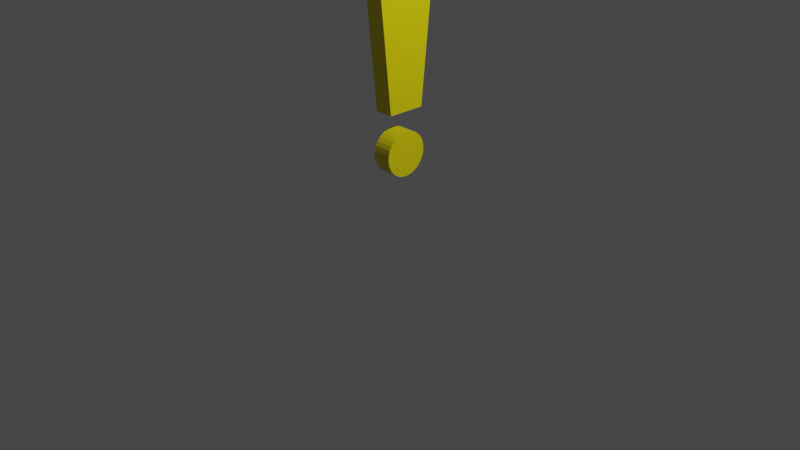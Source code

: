 # Source: exl_mark.blend  (saved by Blender 3.2.14; exported with 4.5.12 LTS)
import bpy
from mathutils import Matrix  # noqa: F401  (used for matrix-valued properties, if any)

bpy.ops.wm.read_factory_settings(use_empty=True)
scene = bpy.context.scene
scene.name = 'Scene'

# ---- collections
col_collection = bpy.data.collections.new('Collection'); scene.collection.children.link(col_collection)

# ---- materials (node trees are filled in below, after node groups)
mat_material = bpy.data.materials.new('Material')
mat_material.alpha_threshold = 0.0
mat_material.use_transparent_shadow = False
mat_material.line_color = (0.0, 0.0, 0.0, 1.0)

# ---- material node trees
mat_material.use_nodes = True; mat_material.node_tree.nodes.clear()
_N = mat_material.node_tree.nodes; _L = mat_material.node_tree.links
n0 = _N.new('ShaderNodeOutputMaterial'); n0.name = 'Material Output'; n0.location = (300, 300)
n1 = _N.new('ShaderNodeBsdfPrincipled'); n1.name = 'Principled BSDF'; n1.location = (10, 300)
n1.distribution = 'GGX'
n1.subsurface_method = 'RANDOM_WALK_SKIN'
n1.inputs[0].default_value = (0.8, 0.6844, 0.0, 1.0)
n1.inputs[2].default_value = 0.4
n1.inputs[3].default_value = 1.45
n1.inputs[27].default_value = (0.0, 0.0, 0.0, 1.0)
n1.inputs[28].default_value = 1.0
_L.new(n1.outputs[0], n0.inputs[0])
n0.is_active_output = True

# ---- world
world_world = bpy.data.worlds.new('World'); scene.world = world_world
world_world.use_nodes = True; world_world.node_tree.nodes.clear()
_N = world_world.node_tree.nodes; _L = world_world.node_tree.links
n0 = _N.new('ShaderNodeOutputWorld'); n0.name = 'World Output'; n0.location = (300, 300)
n1 = _N.new('ShaderNodeBackground'); n1.name = 'Background'; n1.location = (10, 300)
n1.inputs[0].default_value = (0.05088, 0.05088, 0.05088, 1.0)
_L.new(n1.outputs[0], n0.inputs[0])
n0.is_active_output = True
world_world.color = (0.05088, 0.05088, 0.05088)
world_world.use_sun_shadow = False
world_world.sun_shadow_jitter_overblur = 0.0

# ---- cameras
cam_camera = bpy.data.cameras.new('Camera')
cam_camera.clip_end = 100.0
cam_camera.ortho_scale = 7.314

# ---- lights
light_light = bpy.data.lights.new('Light', 'POINT')
light_light.transmission_factor = 0.0
light_light.energy = 1000.0
light_light.shadow_soft_size = 0.1
light_light.shadow_maximum_resolution = 0.006
light_light.use_absolute_resolution = True

# ---- meshes
me_cube = bpy.data.meshes.new('Cube')
me_cube.from_pydata([(0.1, 0.2339, 0.7395), (0.1, 0.2, 1.183), (-0.1, 0.2339, 0.7395), (0.1, -0.2, 1.183), (-0.1, 0.2, 1.183), (-0.1, -0.2, 1.183), (0.1, 0.376, 2.943), (0.1, 0.159, 3.183), (0.1, 0.3557, 3.063), (0.1, 0.2763, 3.151), (0.1, -0.159, 3.183), (0.1, -0.376, 2.943), (0.1, -0.2763, 3.151), (0.1, -0.3557, 3.063), (-0.1, 0.159, 3.183), (-0.1, 0.376, 2.943), (-0.1, 0.2763, 3.151), (-0.1, 0.3557, 3.063), (-0.1, -0.376, 2.943), (-0.1, -0.159, 3.183), (-0.1, -0.3557, 3.063), (-0.1, -0.2763, 3.151), (-0.1, 0.2294, 0.6938), (0.1, 0.2294, 0.6938), (-0.1, 0.2161, 0.65), (0.1, 0.2161, 0.65), (-0.1, 0.1945, 0.6095), (0.1, 0.1945, 0.6095), (-0.1, 0.1654, 0.5741), (0.1, 0.1654, 0.5741), (-0.1, 0.1299, 0.545), (0.1, 0.1299, 0.545), (-0.1, 0.0895, 0.5234), (0.1, 0.0895, 0.5234), (-0.1, 0.04563, 0.5101), (0.1, 0.04563, 0.5101), (-0.1, -1.088e-08, 0.5056), (0.1, -1.088e-08, 0.5056), (-0.1, -0.04563, 0.5101), (0.1, -0.04563, 0.5101), (-0.1, -0.0895, 0.5234), (0.1, -0.0895, 0.5234), (-0.1, -0.1299, 0.545), (0.1, -0.1299, 0.545), (-0.1, -0.1654, 0.5741), (0.1, -0.1654, 0.5741), (-0.1, -0.1945, 0.6095), (0.1, -0.1945, 0.6095), (-0.1, -0.2161, 0.65), (0.1, -0.2161, 0.65), (-0.1, -0.2294, 0.6938), (0.1, -0.2294, 0.6938), (-0.1, -0.2339, 0.7395), (0.1, -0.2339, 0.7395), (-0.1, -0.2294, 0.7851), (0.1, -0.2294, 0.7851), (-0.1, -0.2161, 0.8289), (0.1, -0.2161, 0.8289), (-0.1, -0.1945, 0.8694), (0.1, -0.1945, 0.8694), (-0.1, -0.1654, 0.9048), (0.1, -0.1654, 0.9048), (-0.1, -0.1299, 0.9339), (0.1, -0.1299, 0.9339), (-0.1, -0.0895, 0.9555), (0.1, -0.0895, 0.9555), (-0.1, -0.04563, 0.9688), (0.1, -0.04563, 0.9688), (-0.1, 2.135e-09, 0.9733), (0.1, 2.135e-09, 0.9733), (-0.1, 0.04563, 0.9688), (0.1, 0.04563, 0.9688), (-0.1, 0.0895, 0.9555), (0.1, 0.0895, 0.9555), (-0.1, 0.1299, 0.9339), (0.1, 0.1299, 0.9339), (-0.1, 0.1654, 0.9048), (0.1, 0.1654, 0.9048), (-0.1, 0.1945, 0.8694), (0.1, 0.1945, 0.8694), (-0.1, 0.2161, 0.8289), (0.1, 0.2161, 0.8289), (-0.1, 0.2294, 0.7851), (0.1, 0.2294, 0.7851)], [], [(3, 11, 18, 5), (5, 18, 20, 21, 19, 14, 16, 17, 15, 4), (4, 1, 3, 5), (7, 14, 19, 10), (1, 6, 8, 9, 7, 10, 12, 13, 11, 3), (10, 19, 21, 12), (12, 21, 20, 13), (13, 20, 18, 11), (14, 7, 9, 16), (16, 9, 8, 17), (17, 8, 6, 15), (4, 15, 6, 1), (2, 0, 23, 22), (22, 23, 25, 24), (24, 25, 27, 26), (26, 27, 29, 28), (28, 29, 31, 30), (30, 31, 33, 32), (32, 33, 35, 34), (34, 35, 37, 36), (36, 37, 39, 38), (38, 39, 41, 40), (40, 41, 43, 42), (42, 43, 45, 44), (44, 45, 47, 46), (46, 47, 49, 48), (48, 49, 51, 50), (50, 51, 53, 52), (52, 53, 55, 54), (54, 55, 57, 56), (56, 57, 59, 58), (58, 59, 61, 60), (60, 61, 63, 62), (62, 63, 65, 64), (64, 65, 67, 66), (66, 67, 69, 68), (68, 69, 71, 70), (70, 71, 73, 72), (72, 73, 75, 74), (74, 75, 77, 76), (76, 77, 79, 78), (78, 79, 81, 80), (23, 0, 83, 81, 79, 77, 75, 73, 71, 69, 67, 65, 63, 61, 59, 57, 55, 53, 51, 49, 47, 45, 43, 41, 39, 37, 35, 33, 31, 29, 27, 25), (80, 81, 83, 82), (82, 83, 0, 2), (2, 22, 24, 26, 28, 30, 32, 34, 36, 38, 40, 42, 44, 46, 48, 50, 52, 54, 56, 58, 60, 62, 64, 66, 68, 70, 72, 74, 76, 78, 80, 82)])
_uv = me_cube.uv_layers.new(name='UVMap')
_uv.uv.foreach_set('vector', [0.375, 0.75, 0.595, 0.75, 0.595, 1.0, 0.375, 1.0, 0.375, 0.0, 0.595, 0.0, 0.61, 0.01094, 0.621, 0.03843, 0.625, 0.07532, 0.625, 0.1747, 0.621, 0.2116, 0.61, 0.2391, 0.595, 0.25, 0.375, 0.25, 0.125, 0.5, 0.375, 0.5, 0.375, 0.75, 0.125, 0.75, 0.625, 0.5753, 0.875, 0.5753, 0.875, 0.6747, 0.625, 0.6747, 0.375, 0.5, 0.595, 0.5, 0.61, 0.5109, 0.621, 0.5384, 0.625, 0.5753, 0.625, 0.6747, 0.621, 0.7116, 0.61, 0.7391, 0.595, 0.75, 0.375, 0.75, 0.625, 0.6747, 0.875, 0.6747, 0.875, 0.75, 0.625, 0.75, 0.625, 0.75, 0.625, 1.0, 0.6096, 1.0, 0.6096, 0.75, 0.6096, 0.75, 0.6096, 1.0, 0.595, 1.0, 0.595, 0.75, 0.875, 0.5753, 0.625, 0.5753, 0.625, 0.5, 0.875, 0.5, 0.625, 0.25, 0.625, 0.5, 0.6096, 0.5, 0.6096, 0.25, 0.6096, 0.25, 0.6096, 0.5, 0.595, 0.5, 0.595, 0.25, 0.375, 0.25, 0.595, 0.25, 0.595, 0.5, 0.375, 0.5, 1.0, 0.5, 1.0, 1.0, 0.9688, 1.0, 0.9688, 0.5, 0.9688, 0.5, 0.9688, 1.0, 0.9375, 1.0, 0.9375, 0.5, 0.9375, 0.5, 0.9375, 1.0, 0.9062, 1.0, 0.9062, 0.5, 0.9062, 0.5, 0.9062, 1.0, 0.875, 1.0, 0.875, 0.5, 0.875, 0.5, 0.875, 1.0, 0.8438, 1.0, 0.8438, 0.5, 0.8438, 0.5, 0.8438, 1.0, 0.8125, 1.0, 0.8125, 0.5, 0.8125, 0.5, 0.8125, 1.0, 0.7812, 1.0, 0.7812, 0.5, 0.7812, 0.5, 0.7812, 1.0, 0.75, 1.0, 0.75, 0.5, 0.75, 0.5, 0.75, 1.0, 0.7188, 1.0, 0.7188, 0.5, 0.7188, 0.5, 0.7188, 1.0, 0.6875, 1.0, 0.6875, 0.5, 0.6875, 0.5, 0.6875, 1.0, 0.6562, 1.0, 0.6562, 0.5, 0.6562, 0.5, 0.6562, 1.0, 0.625, 1.0, 0.625, 0.5, 0.625, 0.5, 0.625, 1.0, 0.5938, 1.0, 0.5938, 0.5, 0.5938, 0.5, 0.5938, 1.0, 0.5625, 1.0, 0.5625, 0.5, 0.5625, 0.5, 0.5625, 1.0, 0.5312, 1.0, 0.5312, 0.5, 0.5312, 0.5, 0.5312, 1.0, 0.5, 1.0, 0.5, 0.5, 0.5, 0.5, 0.5, 1.0, 0.4688, 1.0, 0.4688, 0.5, 0.4688, 0.5, 0.4688, 1.0, 0.4375, 1.0, 0.4375, 0.5, 0.4375, 0.5, 0.4375, 1.0, 0.4062, 1.0, 0.4062, 0.5, 0.4062, 0.5, 0.4062, 1.0, 0.375, 1.0, 0.375, 0.5, 0.375, 0.5, 0.375, 1.0, 0.3438, 1.0, 0.3438, 0.5, 0.3438, 0.5, 0.3438, 1.0, 0.3125, 1.0, 0.3125, 0.5, 0.3125, 0.5, 0.3125, 1.0, 0.2812, 1.0, 0.2812, 0.5, 0.2812, 0.5, 0.2812, 1.0, 0.25, 1.0, 0.25, 0.5, 0.25, 0.5, 0.25, 1.0, 0.2188, 1.0, 0.2188, 0.5, 0.2188, 0.5, 0.2188, 1.0, 0.1875, 1.0, 0.1875, 0.5, 0.1875, 0.5, 0.1875, 1.0, 0.1562, 1.0, 0.1562, 0.5, 0.1562, 0.5, 0.1562, 1.0, 0.125, 1.0, 0.125, 0.5, 0.125, 0.5, 0.125, 1.0, 0.09375, 1.0, 0.09375, 0.5, 0.09375, 0.5, 0.09375, 1.0, 0.0625, 1.0, 0.0625, 0.5, 0.2968, 0.4854, 0.25, 0.49, 0.2032, 0.4854, 0.1582, 0.4717, 0.1167, 0.4496, 0.08029, 0.4197, 0.05045, 0.3833, 0.02827, 0.3418, 0.01461, 0.2968, 0.01, 0.25, 0.01461, 0.2032, 0.02827, 0.1582, 0.05045, 0.1167, 0.08029, 0.08029, 0.1167, 0.05045, 0.1582, 0.02827, 0.2032, 0.01461, 0.25, 0.01, 0.2968, 0.01461, 0.3418, 0.02827, 0.3833, 0.05045, 0.4197, 0.08029, 0.4496, 0.1167, 0.4717, 0.1582, 0.4854, 0.2032, 0.49, 0.25, 0.4854, 0.2968, 0.4717, 0.3418, 0.4496, 0.3833, 0.4197, 0.4197, 0.3833, 0.4496, 0.3418, 0.4717, 0.0625, 0.5, 0.0625, 1.0, 0.03125, 1.0, 0.03125, 0.5, 0.03125, 0.5, 0.03125, 1.0, 0.0, 1.0, 0.0, 0.5, 0.75, 0.49, 0.7968, 0.4854, 0.8418, 0.4717, 0.8833, 0.4496, 0.9197, 0.4197, 0.9496, 0.3833, 0.9717, 0.3418, 0.9854, 0.2968, 0.99, 0.25, 0.9854, 0.2032, 0.9717, 0.1582, 0.9496, 0.1167, 0.9197, 0.08029, 0.8833, 0.05045, 0.8418, 0.02827, 0.7968, 0.01461, 0.75, 0.01, 0.7032, 0.01461, 0.6582, 0.02827, 0.6167, 0.05045, 0.5803, 0.08029, 0.5504, 0.1167, 0.5283, 0.1582, 0.5146, 0.2032, 0.51, 0.25, 0.5146, 0.2968, 0.5283, 0.3418, 0.5504, 0.3833, 0.5803, 0.4197, 0.6167, 0.4496, 0.6582, 0.4717, 0.7032, 0.4854])
me_cube.materials.append(mat_material)
me_cube.use_mirror_vertex_groups = False
me_cube.update()

# ---- objects
ob_cube = bpy.data.objects.new('Cube', me_cube)
ob_light = bpy.data.objects.new('Light', light_light)
ob_camera = bpy.data.objects.new('Camera', cam_camera)

# ---- transforms, parenting, visibility, modifiers, constraints
ob_cube.location = (0.0, 0.0, 0.0)
ob_cube.lock_rotations_4d = False
ob_cube.empty_display_type = 'ARROWS'
ob_cube.lineart.crease_threshold = 0.0
ob_light.location = (4.076, 1.005, 5.904)
ob_light.rotation_euler = (0.6503, 0.05522, 1.866)
ob_light.lock_rotations_4d = False
ob_light.empty_display_type = 'ARROWS'
ob_light.color = (0.0, 0.0, 0.0, 0.0)
ob_light.lineart.crease_threshold = 0.0
ob_camera.location = (7.359, -6.926, 4.958)
ob_camera.rotation_euler = (1.109, 0.0, 0.8149)
ob_camera.lock_rotations_4d = False
ob_camera.empty_display_type = 'ARROWS'
ob_camera.color = (0.0, 0.0, 0.0, 0.0)
ob_camera.display_type = 'WIRE'
ob_camera.lineart.crease_threshold = 0.0

# ---- collection membership
col_collection.objects.link(ob_cube)
col_collection.objects.link(ob_light)
col_collection.objects.link(ob_camera)

# ---- scene / render settings (as saved in the file)
scene.camera = ob_camera
scene.frame_start = 1; scene.frame_end = 250; scene.frame_set(1)
scene.render.engine = 'BLENDER_EEVEE_NEXT'
scene.cycles.sampling_pattern = 'TABULATED_SOBOL'
scene.cycles.use_light_tree = False
scene.view_settings.view_transform = 'Filmic'
bpy.context.view_layer.update()
